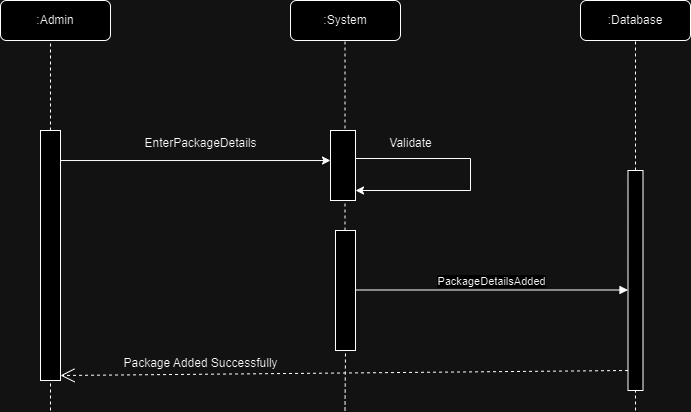

The diagram above was exported from draw.io. Its source (the exported page's mxGraphModel, read from the mxfile embedded in the PNG):
<mxGraphModel dx="522" dy="582" grid="1" gridSize="10" guides="1" tooltips="1" connect="1" arrows="1" fold="1" page="1" pageScale="1" pageWidth="850" pageHeight="1100" math="0" shadow="0">
  <root>
    <mxCell id="0" />
    <mxCell id="1" parent="0" />
    <mxCell id="mfucr3jozIs-KfNOazYb-2" value=":Admin" style="rounded=1;whiteSpace=wrap;html=1;" vertex="1" parent="1">
      <mxGeometry x="110" y="90" width="110" height="40" as="geometry" />
    </mxCell>
    <mxCell id="mfucr3jozIs-KfNOazYb-4" value=":System" style="rounded=1;whiteSpace=wrap;html=1;" vertex="1" parent="1">
      <mxGeometry x="400" y="90" width="110" height="40" as="geometry" />
    </mxCell>
    <mxCell id="mfucr3jozIs-KfNOazYb-5" value=":Database" style="rounded=1;whiteSpace=wrap;html=1;" vertex="1" parent="1">
      <mxGeometry x="690" y="90" width="110" height="40" as="geometry" />
    </mxCell>
    <mxCell id="mfucr3jozIs-KfNOazYb-6" value="" style="endArrow=none;dashed=1;html=1;rounded=0;entryX=0.5;entryY=1;entryDx=0;entryDy=0;" edge="1" parent="1" source="mfucr3jozIs-KfNOazYb-22" target="mfucr3jozIs-KfNOazYb-5">
      <mxGeometry width="50" height="50" relative="1" as="geometry">
        <mxPoint x="745" y="500" as="sourcePoint" />
        <mxPoint x="770" y="190" as="targetPoint" />
      </mxGeometry>
    </mxCell>
    <mxCell id="mfucr3jozIs-KfNOazYb-7" value="" style="endArrow=none;dashed=1;html=1;rounded=0;entryX=0.5;entryY=1;entryDx=0;entryDy=0;" edge="1" parent="1" source="mfucr3jozIs-KfNOazYb-19">
      <mxGeometry width="50" height="50" relative="1" as="geometry">
        <mxPoint x="454.5" y="500" as="sourcePoint" />
        <mxPoint x="454.5" y="130" as="targetPoint" />
      </mxGeometry>
    </mxCell>
    <mxCell id="mfucr3jozIs-KfNOazYb-8" value="" style="endArrow=none;dashed=1;html=1;rounded=0;entryX=0.5;entryY=1;entryDx=0;entryDy=0;" edge="1" parent="1" source="mfucr3jozIs-KfNOazYb-9">
      <mxGeometry width="50" height="50" relative="1" as="geometry">
        <mxPoint x="160" y="500" as="sourcePoint" />
        <mxPoint x="160" y="130" as="targetPoint" />
      </mxGeometry>
    </mxCell>
    <mxCell id="mfucr3jozIs-KfNOazYb-10" value="" style="endArrow=none;dashed=1;html=1;rounded=0;entryX=0.5;entryY=1;entryDx=0;entryDy=0;" edge="1" parent="1" target="mfucr3jozIs-KfNOazYb-9">
      <mxGeometry width="50" height="50" relative="1" as="geometry">
        <mxPoint x="160" y="500" as="sourcePoint" />
        <mxPoint x="160" y="130" as="targetPoint" />
      </mxGeometry>
    </mxCell>
    <mxCell id="mfucr3jozIs-KfNOazYb-9" value="" style="html=1;points=[[0,0,0,0,5],[0,1,0,0,-5],[1,0,0,0,5],[1,1,0,0,-5]];perimeter=orthogonalPerimeter;outlineConnect=0;targetShapes=umlLifeline;portConstraint=eastwest;newEdgeStyle={&quot;curved&quot;:0,&quot;rounded&quot;:0};" vertex="1" parent="1">
      <mxGeometry x="150" y="220" width="20" height="250" as="geometry" />
    </mxCell>
    <mxCell id="mfucr3jozIs-KfNOazYb-11" value="" style="html=1;points=[[0,0,0,0,5],[0,1,0,0,-5],[1,0,0,0,5],[1,1,0,0,-5]];perimeter=orthogonalPerimeter;outlineConnect=0;targetShapes=umlLifeline;portConstraint=eastwest;newEdgeStyle={&quot;curved&quot;:0,&quot;rounded&quot;:0};" vertex="1" parent="1">
      <mxGeometry x="440" y="220" width="25" height="70" as="geometry" />
    </mxCell>
    <mxCell id="mfucr3jozIs-KfNOazYb-15" value="" style="endArrow=classic;html=1;rounded=0;entryX=0;entryY=0.429;entryDx=0;entryDy=0;entryPerimeter=0;" edge="1" parent="1" source="mfucr3jozIs-KfNOazYb-9" target="mfucr3jozIs-KfNOazYb-11">
      <mxGeometry width="50" height="50" relative="1" as="geometry">
        <mxPoint x="310" y="300" as="sourcePoint" />
        <mxPoint x="360" y="250" as="targetPoint" />
      </mxGeometry>
    </mxCell>
    <mxCell id="mfucr3jozIs-KfNOazYb-16" value="EnterPackageDetails" style="text;html=1;align=center;verticalAlign=middle;resizable=0;points=[];autosize=1;strokeColor=none;fillColor=none;" vertex="1" parent="1">
      <mxGeometry x="240" y="218" width="140" height="30" as="geometry" />
    </mxCell>
    <mxCell id="mfucr3jozIs-KfNOazYb-17" value="" style="endArrow=classic;html=1;rounded=0;" edge="1" parent="1" source="mfucr3jozIs-KfNOazYb-11" target="mfucr3jozIs-KfNOazYb-11">
      <mxGeometry width="50" height="50" relative="1" as="geometry">
        <mxPoint x="465" y="256" as="sourcePoint" />
        <mxPoint x="480" y="280" as="targetPoint" />
        <Array as="points">
          <mxPoint x="580" y="248" />
          <mxPoint x="580" y="280" />
        </Array>
      </mxGeometry>
    </mxCell>
    <mxCell id="mfucr3jozIs-KfNOazYb-18" value="Validate" style="text;html=1;align=center;verticalAlign=middle;resizable=0;points=[];autosize=1;strokeColor=none;fillColor=none;" vertex="1" parent="1">
      <mxGeometry x="485" y="218" width="70" height="30" as="geometry" />
    </mxCell>
    <mxCell id="mfucr3jozIs-KfNOazYb-20" value="" style="endArrow=none;dashed=1;html=1;rounded=0;entryX=0.5;entryY=1;entryDx=0;entryDy=0;" edge="1" parent="1" target="mfucr3jozIs-KfNOazYb-19">
      <mxGeometry width="50" height="50" relative="1" as="geometry">
        <mxPoint x="454.5" y="500" as="sourcePoint" />
        <mxPoint x="454.5" y="130" as="targetPoint" />
      </mxGeometry>
    </mxCell>
    <mxCell id="mfucr3jozIs-KfNOazYb-19" value="" style="html=1;points=[[0,0,0,0,5],[0,1,0,0,-5],[1,0,0,0,5],[1,1,0,0,-5]];perimeter=orthogonalPerimeter;outlineConnect=0;targetShapes=umlLifeline;portConstraint=eastwest;newEdgeStyle={&quot;curved&quot;:0,&quot;rounded&quot;:0};" vertex="1" parent="1">
      <mxGeometry x="445" y="320" width="20" height="120" as="geometry" />
    </mxCell>
    <mxCell id="mfucr3jozIs-KfNOazYb-21" value="PackageDetailsAdded" style="html=1;verticalAlign=bottom;endArrow=block;curved=0;rounded=0;" edge="1" parent="1" target="mfucr3jozIs-KfNOazYb-22">
      <mxGeometry width="80" relative="1" as="geometry">
        <mxPoint x="465" y="379.5" as="sourcePoint" />
        <mxPoint x="740" y="379.5" as="targetPoint" />
      </mxGeometry>
    </mxCell>
    <mxCell id="mfucr3jozIs-KfNOazYb-23" value="" style="endArrow=none;dashed=1;html=1;rounded=0;entryX=0.5;entryY=1;entryDx=0;entryDy=0;" edge="1" parent="1" target="mfucr3jozIs-KfNOazYb-22">
      <mxGeometry width="50" height="50" relative="1" as="geometry">
        <mxPoint x="745" y="500" as="sourcePoint" />
        <mxPoint x="745" y="130" as="targetPoint" />
      </mxGeometry>
    </mxCell>
    <mxCell id="mfucr3jozIs-KfNOazYb-22" value="" style="html=1;points=[[0,0,0,0,5],[0,1,0,0,-5],[1,0,0,0,5],[1,1,0,0,-5]];perimeter=orthogonalPerimeter;outlineConnect=0;targetShapes=umlLifeline;portConstraint=eastwest;newEdgeStyle={&quot;curved&quot;:0,&quot;rounded&quot;:0};" vertex="1" parent="1">
      <mxGeometry x="737.5" y="260" width="15" height="220" as="geometry" />
    </mxCell>
    <mxCell id="mfucr3jozIs-KfNOazYb-25" value="" style="endArrow=open;endSize=12;dashed=1;html=1;rounded=0;entryX=1;entryY=1;entryDx=0;entryDy=-5;entryPerimeter=0;" edge="1" parent="1" target="mfucr3jozIs-KfNOazYb-9">
      <mxGeometry width="160" relative="1" as="geometry">
        <mxPoint x="737.5" y="460" as="sourcePoint" />
        <mxPoint x="330" y="460" as="targetPoint" />
      </mxGeometry>
    </mxCell>
    <mxCell id="mfucr3jozIs-KfNOazYb-26" value="Package Added Successfully" style="text;html=1;align=center;verticalAlign=middle;resizable=0;points=[];autosize=1;strokeColor=none;fillColor=none;" vertex="1" parent="1">
      <mxGeometry x="220" y="438" width="180" height="30" as="geometry" />
    </mxCell>
  </root>
</mxGraphModel>